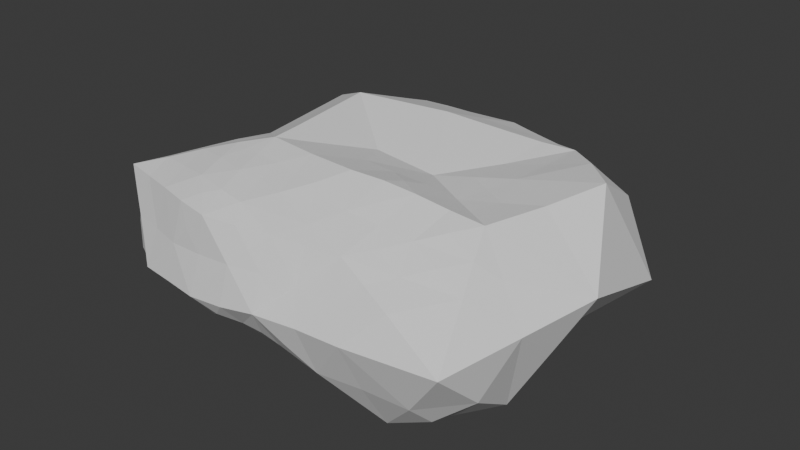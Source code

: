 # Source: Cloud2.blend  (saved by Blender 4.1.24; exported with 4.5.12 LTS)
import bpy
from mathutils import Matrix  # noqa: F401  (used for matrix-valued properties, if any)

bpy.ops.wm.read_factory_settings(use_empty=True)
scene = bpy.context.scene
scene.name = 'Scene'

# ---- collections
col_collection = bpy.data.collections.new('Collection'); scene.collection.children.link(col_collection)

# ---- world
world_world = bpy.data.worlds.new('World'); scene.world = world_world
world_world.use_nodes = True; world_world.node_tree.nodes.clear()
_N = world_world.node_tree.nodes; _L = world_world.node_tree.links
n0 = _N.new('ShaderNodeOutputWorld'); n0.name = 'World Output'; n0.location = (300, 300)
n1 = _N.new('ShaderNodeBackground'); n1.name = 'Background'; n1.location = (10, 300)
n1.inputs[0].default_value = (0.05088, 0.05088, 0.05088, 1.0)
_L.new(n1.outputs[0], n0.inputs[0])
n0.is_active_output = True
world_world.color = (0.05088, 0.05088, 0.05088)
world_world.use_sun_shadow = False
world_world.sun_shadow_jitter_overblur = 0.0

# ---- meshes
me_icosphere_001 = bpy.data.meshes.new('Icosphere.001')
me_icosphere_001.from_pydata([(-1.216, -0.9794, 1.118), (-1.259, 0.4375, -0.6714), (-0.4451, 0.4298, -0.7866), (0.5614, -0.2348, 1.053), (1.739, 0.9261, 1.023), (0.6315, -1.752, 0.9687), (-1.46, -0.7681, 0.9949), (0.926, -2.309, 0.1022), (-0.3249, 0.9019, 1.279), (-0.9854, -0.03026, -0.6462), (-0.79, 1.614, 1.002), (-1.845, 0.5484, -0.0652), (0.3132, -0.8306, -0.6251), (-1.97, -1.917, 0.165), (1.488, -2.293, 0.1177), (1.94, -0.2391, 1.046), (1.249, -1.376, 1.006), (-0.6687, 2.111, 0.6781), (0.7634, -2.096, 0.4547), (1.653, -1.341, 0.9467), (-0.5223, 1.259, -0.8114), (-0.972, -1.195, 1.256), (1.51, -0.5421, -0.7362), (-2.041, -1.82, 0.7021), (-0.7261, -2.273, 1.007), (-0.4104, -2.357, 0.5083), (-0.1395, 0.4511, 1.164), (-1.455, 1.226, -0.3686), (0.01472, -1.298, 1.199), (-1.921, -1.921, 0.4491), (-1.516, -1.247, 1.04), (-0.8986, -1.175, -0.5318), (-1.99, -1.338, 0.664), (-2.273, -0.2578, -0.03803), (-0.7136, 0.9056, -0.821), (1.695, 1.965, 0.5509), (1.003, -1.636, 0.9391), (-2.391, -1.227, 0.09982), (-1.476, -2.25, 0.2668), (1.344, -1.317, -0.9513), (-1.57, -1.635, -0.3845), (0.832, 2.306, 0.1868), (-0.1029, -1.998, 1.082), (0.103, -1.649, 1.122), (1.995, 2.149, -0.07378), (2.027, -1.435, 0.8084), (0.9196, 0.02677, -0.8083), (1.162, -0.1849, 0.9773), (-2.433, -1.5, 0.1065), (-1.663, -2.103, -0.05081), (-1.019, -1.018, -0.5891), (1.425, 1.954, -0.396), (-1.915, -1.028, -0.4318), (-0.7712, -0.09447, 1.311), (-1.948, -0.6131, 0.6266), (0.5662, -2.222, 0.2722), (-1.356, -2.162, 0.7482), (0.02907, -2.354, 0.539), (-1.188, -1.813, 1.113), (2.656, 0.02296, -0.3064), (-1.668, 1.164, -0.1479), (-0.8404, -2.338, 0.4904), (-1.266, -0.7619, -0.5814), (-1.801, -2.023, 0.1989), (-0.415, 0.3684, 1.183), (-1.62, -1.878, -0.2288), (-2.287, -1.666, 0.1121), (-2.134, -1.8, 0.1356), (-1.89, -1.948, 0.7311), (-1.981, -1.095, 0.6554), (-1.43, 0.6695, -0.5155), (-1.274, -1.46, 1.178), (-2.233, -1.343, -0.382), (0.4874, -2.111, -0.3754), (1.712, 1.743, 0.7644), (-1.85, 1.039, 0.5257), (0.4931, 2.241, -0.2591), (-2.231, -1.666, 0.3957), (0.006898, -2.182, -0.2576), (-2.209, -0.4676, 0.1546), (-1.261, 1.312, 1.017), (1.291, 0.1772, 1.005), (-1.663, 0.267, 0.8566), (-1.607, -2.163, 0.513), (-0.4402, 1.951, 0.8926), (0.8349, 1.919, 0.8977), (1.097, 0.7875, -0.8645), (1.588, 0.5403, -0.8988), (-1.488, -2.074, 0.9968), (-1.972, -0.853, 0.6459), (0.313, -1.312, 1.183), (-1.21, -0.08619, 1.072), (-0.6715, 2.523, -0.07599), (-1.755, -1.645, -0.364), (-1.054, 2.182, 0.1691), (0.7034, 0.9112, -0.8305), (-0.5002, -1.408, -0.4693), (0.6797, 1.424, 1.078), (1.646, 1.737, -0.5081), (-1.816, -1.513, 0.9627), (-1.613, -0.7397, -0.4972), (0.7968, 2.119, 0.66), (0.7892, -1.968, 0.8586), (0.2884, 0.2728, 1.072), (-0.2363, -2.403, 0.2931), (-1.29, 1.019, 1.123), (1.398, 1.853, 0.7173), (-0.3294, 1.764, -0.697), (-1.77, -1.033, 0.9258), (1.321, -2.057, 0.4774), (-1.134, 1.91, -0.3871), (0.9859, -2.073, -0.5295), (0.05581, 1.521, 1.06), (1.521, -1.929, 0.6617), (-0.5817, -1.275, 1.254), (-0.3102, -0.4626, 1.176), (1.701, 0.1509, -0.8569), (1.098, 1.983, 0.6874), (-0.8601, 0.5467, -0.6952), (-0.9345, 1.38, -0.7227), (0.151, 2.579, -0.06626), (1.09, 2.366, -0.06059), (-0.3304, 2.432, -0.3143), (-1.391, -1.063, -0.5427), (0.4408, 0.01174, 0.9987), (0.1323, 1.766, 0.966), (1.4, 0.9856, -0.8893), (-1.649, 1.757, -0.04427), (1.362, 2.065, 0.4919), (0.428, -2.109, 0.914), (-0.8775, -0.6527, -0.6186), (-1.223, -2.243, 0.5008), (1.494, 0.7629, -0.894), (0.5309, 0.5452, 1.095), (-1.149, 2.0, 0.4003), (0.2178, 1.357, -0.7865), (1.308, 1.308, -0.8789), (2.052, -1.236, -1.055), (-1.263, 0.3293, 1.075), (-0.9212, -2.397, 0.01369), (0.6032, 1.18, 1.173), (0.0606, -2.233, 0.9574), (-1.234, 1.291, -0.5832), (-0.9607, 2.356, -0.09065), (2.334, 1.92, -0.1206), (1.106, -1.718, -0.9085), (-0.3626, -0.0471, 1.18), (-0.5758, 2.334, 0.4656), (-0.4121, -1.978, 1.124), (-0.5145, 1.697, 0.9823), (-0.6684, 2.28, -0.3125), (-1.124, -0.3962, -0.6103), (2.207, 1.101, 1.116), (1.034, -0.4142, -0.7281), (-0.3047, -1.522, -0.4545), (-1.537, 0.09054, -0.4361), (0.7936, 0.5883, -0.8504), (2.646, -1.526, -0.4386), (-1.232, 1.604, 0.9118), (0.4715, -1.53, 1.074), (0.9079, 0.6584, 1.028), (-2.421, -0.7719, -0.1224), (-1.676, 0.612, 0.8803), (-1.158, -0.5017, 1.069), (-0.5881, -2.342, 0.724), (0.1361, 0.5338, 1.144), (-2.352, -0.9847, 0.07538), (0.9067, 1.604, 0.9992), (2.852, -0.5338, -0.2584), (-1.565, -1.052, -0.5065), (0.2462, -2.138, -0.3034), (1.015, -0.69, 1.183), (0.3792, 1.555, 1.051), (1.488, 1.38, -0.7876), (0.6769, -2.224, -0.232), (0.7293, 2.203, -0.2491), (-0.5544, -0.5228, -0.5644), (-0.3678, -0.9404, 1.297), (-0.08642, 1.231, -0.8391), (-0.1038, -1.658, -0.553), (-1.034, 1.643, -0.5536), (0.1768, -1.476, -0.6264), (1.887, -0.3996, -0.8105), (0.4148, 1.295, -0.8035), (-0.8861, -1.551, 1.213), (-1.976, -0.1654, 0.4072), (-1.945, -1.648, -0.336), (-0.8311, -1.396, -0.5108), (-1.765, 1.431, 0.01139), (-1.878, -1.366, -0.4662), (1.316, 2.271, 0.2293), (-0.4116, 2.513, 0.2879), (1.123, -2.181, 0.2953), (0.2327, -2.239, 0.7355), (0.224, -0.4177, -0.5832), (-0.4882, -0.6939, 1.241), (-1.242, 2.209, -0.09902), (0.03507, -1.014, -0.5319), (1.681, 0.3177, -0.904), (-0.7756, -1.238, 1.259), (0.9802, 1.294, 1.106), (0.4008, 0.713, -0.8084), (1.742, -0.8544, 1.134), (2.138, -1.975, -0.512), (1.241, 1.859, -0.4538), (0.9384, -0.1407, -0.767), (1.959, 1.796, -0.3734), (1.174, -1.386, -0.904), (-0.05518, -2.428, 0.03302), (-0.5804, 0.6658, -0.8012), (-1.576, 1.889, 0.1567), (0.02958, 2.395, -0.3069), (0.7451, -1.108, -0.7566), (-1.634, -2.13, 0.2343), (1.888, -2.021, 0.5185), (0.006556, 0.908, -0.8448), (-0.7189, -0.51, 1.308), (0.6525, -0.6963, -0.731), (2.397, -0.08539, 1.098), (-1.976, 0.03009, -0.1398), (-0.02075, 1.277, 1.155), (-1.571, -1.726, 1.085), (-2.133, 0.2593, 0.0417), (0.2084, 2.016, 0.8775), (-2.315, -1.636, -0.2054), (-0.2348, -2.326, -0.17), (1.616, -0.03087, 1.022), (-1.342, 2.043, 0.1502), (1.671, 2.184, 0.3122), (-0.01384, 2.173, 0.6535), (-0.3522, -0.2357, -0.5669), (-0.9131, -0.7135, 1.189), (0.9608, -1.973, 0.6369), (-1.664, -0.4283, -0.5028), (-0.1027, 2.177, -0.5127), (-0.8639, 2.162, 0.4324), (0.3642, 2.405, 0.1813), (2.076, 1.993, 0.3371), (2.542, -1.016, 0.6752), (-2.117, -0.4869, -0.2199), (-1.695, 0.32, -0.2576), (-1.82, -0.1991, -0.3213), (1.89, 0.7386, -0.9252), (1.285, 0.7716, 0.96), (1.948, 1.483, -0.5268), (-1.323, 1.552, -0.399), (-0.8359, 1.147, -0.7971), (1.089, -0.4375, 1.083), (-1.404, -0.2898, 0.9509), (0.5201, 1.555, -0.8109), (-2.145, -0.6776, 0.3467), (1.136, 1.788, 0.9235), (-1.844, 1.169, 0.1683), (-0.8678, -2.147, -0.2776), (-0.122, 2.587, 0.1983), (1.095, -1.159, 1.143), (-0.7661, 2.147, 0.5587), (-0.4267, -2.198, -0.3079), (-1.618, 1.693, 0.4136), (1.358, 1.407, 1.042), (-0.8206, -1.88, -0.3995), (-0.5718, 1.112, 1.193), (1.771, -1.673, 0.7263), (0.2867, -0.4927, 1.154), (0.9381, -0.9422, 1.26), (1.487, -0.3929, 1.004), (0.1344, 0.4951, -0.83), (-1.518, -1.374, -0.5166), (0.2676, -1.885, 1.021), (2.172, -1.651, -0.825), (-0.2415, 2.394, 0.4507), (1.978, -0.673, -0.8059), (1.906, -1.096, 1.025), (0.3996, -2.23, 0.5037), (0.7564, 1.669, 0.984), (0.6848, -0.4815, 1.126), (-1.304, -2.108, -0.1456), (-0.8187, 1.322, 1.107), (-0.3465, 2.158, 0.6744), (-0.9565, 1.961, 0.6524), (-0.4935, -2.457, 0.009822), (-1.892, 0.09078, 0.4377), (0.4857, 1.825, -0.5971), (-1.108, -2.174, 1.009), (0.5764, 2.248, 0.4217), (0.2663, 2.317, -0.2831), (-0.06951, -0.9556, 1.282), (-1.478, -2.098, -0.09778), (-0.2829, -1.287, 1.227), (1.086, -0.971, -0.8432), (-1.259, -1.873, -0.2968), (1.811, -0.5965, 1.039), (2.249, 1.229, -0.5619), (1.054, 2.184, 0.4396), (-0.5047, 2.099, -0.4996), (-0.2676, 1.487, 1.069), (0.8458, -1.419, 1.057), (1.322, 0.006536, -0.7989), (-0.8044, -1.904, 1.151), (-0.8449, 2.048, -0.4089), (-1.456, 0.1257, 0.9542), (-1.739, -2.078, 0.7596), (0.6989, 1.624, -0.7153), (-0.1964, -1.633, 1.159), (-1.19, 1.8, 0.6549), (2.901, -1.197, 0.2605), (1.671, 1.458, -0.7041), (-2.179, -1.162, 0.3741), (-0.1481, 0.4193, -0.7719), (1.553, -2.019, -0.5051), (1.794, -0.1244, -0.8337), (0.878, 1.694, -0.6209), (-1.959, -0.7162, -0.4083), (0.607, -1.774, -0.7813), (-0.5668, -2.112, 1.087), (1.556, -1.101, -0.902), (-1.661, 1.497, 0.6706), (-1.427, 1.817, -0.2441), (-0.7646, -1.621, -0.5035), (1.272, 1.569, -0.6542), (1.403, -1.592, 0.8735), (1.06, 0.3974, 0.9548), (2.07, 1.557, 0.8066), (-0.496, -1.626, 1.206), (1.767, -0.8852, -0.8536), (-1.425, 1.649, 0.6627), (1.747, 0.3311, 1.061), (0.3146, 2.19, 0.6392), (1.631, 2.057, -0.342), (-1.721, -0.5536, 0.8872), (0.3095, 1.035, -0.7966), (1.059, 1.773, -0.5315), (-1.215, -1.073, -0.5774), (-0.1927, 1.466, -0.7794), (-2.004, -1.9, -0.1411), (-0.2401, -1.199, -0.4472), (-1.905, -0.3763, 0.5953), (2.402, -1.499, 0.6422), (-0.9205, 0.257, -0.665), (-1.571, 0.8966, -0.3072), (0.8225, -0.6282, -0.778), (0.1159, -1.832, -0.6361), (2.435, 1.605, 0.6068), (-0.7732, 2.36, 0.2072), (-0.6358, -0.967, -0.5061), (-0.9767, -2.262, 0.7397), (-2.266, -1.0, -0.3431), (1.341, -0.8983, 1.207), (2.287, -1.176, 0.8689), (-0.01176, -0.4777, 1.165), (-0.1153, 1.98, 0.8817), (-0.7357, -0.2871, -0.6493), (-1.823, 0.3496, 0.4784), (-1.211, -1.633, -0.4353), (-2.013, -1.581, 0.6805), (2.265, -0.2574, -0.8932), (1.435, 1.657, 0.9523), (0.8848, 0.3637, -0.8729), (0.9141, 1.431, -0.8444), (0.007562, 1.922, -0.647), (0.6124, 2.417, -0.05932), (2.08, 1.785, 0.5941), (0.3724, 2.058, -0.4465), (0.8462, 1.981, -0.4135), (1.211, 2.16, -0.2578), (0.2261, 1.067, 1.241), (-0.876, 0.7365, 1.318), (-0.6673, -0.926, 1.314), (0.8357, 0.02321, 0.9496), (0.5301, -0.9859, 1.277), (1.742, 1.537, 0.9992), (-0.762, 1.91, 0.8976), (-1.65, -0.07786, 0.8332), (-0.3249, -2.335, 0.9873), (2.156, -0.8221, 1.082), (-0.3518, 2.674, -0.05509), (1.596, 2.352, -0.04215), (-1.997, 0.777, 0.1239), (-1.534, 2.085, -0.1009), (-1.346, -2.343, 0.01606), (-2.596, -1.298, -0.217), (2.635, -2.171, 0.154), (0.3683, -2.36, 0.0761), (2.97, 1.334, -0.1878), (0.0997, 2.385, 0.4135), (1.284, 0.3415, -0.8813), (-1.139, 1.025, -0.7469), (-0.2976, 0.7822, -0.8972), (-1.162, -1.386, -0.5707), (-0.5938, 0.07852, -0.68), (0.4883, 0.3881, -0.8452), (2.078, 0.2931, -0.9331), (0.1262, 1.682, -0.7854), (3.167, -0.2592, 0.3734), (1.604, -1.682, -1.096), (0.5598, -0.2845, -0.7043), (-0.1114, -0.5507, -0.4597), (0.04599, 0.0002746, 1.048), (2.66, 0.6394, 1.174), (0.5338, 2.055, 0.8733), (-1.703, 1.302, 0.9275), (-1.871, -1.992, 1.006), (1.159, -1.852, 0.8216), (1.704, 1.187, -0.921), (-0.7302, 1.73, -0.6801), (-1.373, -0.1396, -0.605), (-0.3728, -1.873, -0.4996), (2.515, -0.8109, -0.9213), (-0.00301, 0.05527, -0.6705)], [], [(29, 68, 23), (323, 114, 184), (388, 332, 50), (181, 179, 335), (296, 36, 16), (208, 382, 57), (372, 248, 91), (283, 56, 131), (177, 367, 288), (268, 43, 42), (193, 57, 273), (163, 6, 0), (380, 72, 224), (14, 192, 7), (52, 312, 169), (88, 283, 221), (58, 283, 298), (332, 62, 50), (55, 382, 7), (184, 199, 21), (36, 402, 16), (267, 189, 169), (283, 345, 24), (406, 154, 179), (344, 31, 50), (28, 43, 90), (372, 336, 329), (239, 312, 161), (141, 373, 57), (6, 108, 0), (68, 401, 23), (255, 296, 16), (108, 6, 329), (21, 71, 184), (231, 367, 216), (280, 25, 61), (250, 166, 307), (250, 79, 161), (83, 213, 38), (380, 166, 161), (18, 192, 109), (332, 388, 123), (89, 108, 329), (248, 372, 329), (276, 379, 287), (47, 265, 81), (33, 239, 161), (322, 370, 152), (40, 290, 65), (346, 380, 161), (23, 401, 99), (133, 103, 124), (114, 323, 288), (373, 25, 57), (314, 298, 24), (401, 88, 221), (373, 164, 25), (33, 79, 185), (163, 248, 329), (379, 139, 61), (283, 24, 298), (78, 225, 257), (57, 193, 141), (225, 78, 208), (43, 268, 5), (30, 108, 99), (154, 406, 96), (18, 232, 102), (276, 290, 253), (52, 189, 346), (28, 286, 288), (280, 104, 25), (374, 291, 202), (401, 221, 99), (312, 346, 161), (138, 300, 91), (286, 177, 288), (68, 29, 301), (96, 187, 31), (31, 388, 50), (200, 97, 140), (177, 286, 115), (186, 189, 93), (159, 43, 5), (43, 303, 42), (167, 85, 274), (303, 323, 42), (58, 71, 221), (232, 18, 109), (102, 402, 5), (379, 38, 49), (320, 19, 16), (37, 380, 48), (38, 379, 131), (216, 53, 163), (345, 283, 131), (139, 379, 253), (129, 102, 5), (53, 216, 115), (280, 225, 208), (102, 129, 18), (71, 58, 298), (108, 30, 0), (367, 114, 288), (307, 69, 89), (199, 184, 114), (71, 21, 0), (159, 296, 90), (164, 61, 25), (56, 283, 88), (189, 267, 40), (154, 335, 179), (13, 334, 63), (334, 186, 93), (250, 336, 185), (402, 36, 5), (334, 67, 224), (342, 322, 152), (380, 37, 166), (388, 187, 318), (329, 54, 89), (200, 167, 274), (307, 37, 48), (367, 231, 0), (298, 314, 148), (115, 195, 177), (314, 373, 148), (129, 268, 42), (43, 159, 90), (257, 406, 78), (286, 28, 90), (382, 55, 273), (61, 345, 131), (19, 272, 202), (388, 353, 40), (296, 255, 264), (312, 52, 346), (108, 32, 99), (129, 193, 273), (37, 307, 166), (31, 344, 96), (334, 13, 67), (3, 263, 275), (226, 326, 81), (291, 374, 15), (171, 347, 247), (103, 397, 124), (272, 374, 202), (255, 347, 264), (179, 181, 341), (257, 280, 253), (189, 52, 169), (97, 172, 140), (97, 200, 274), (290, 276, 287), (280, 139, 253), (401, 301, 88), (131, 379, 61), (367, 199, 114), (139, 280, 61), (65, 287, 49), (83, 38, 131), (192, 18, 7), (323, 303, 288), (184, 71, 298), (323, 148, 42), (71, 30, 99), (21, 367, 0), (141, 129, 42), (148, 373, 42), (231, 163, 0), (164, 373, 24), (57, 104, 208), (199, 367, 21), (221, 71, 99), (167, 200, 251), (303, 43, 288), (195, 115, 216), (232, 402, 102), (225, 280, 257), (345, 61, 24), (268, 129, 5), (108, 69, 32), (77, 66, 67), (77, 354, 32), (104, 280, 208), (312, 239, 241), (83, 56, 88), (77, 67, 29), (250, 54, 336), (189, 72, 346), (388, 267, 169), (23, 77, 29), (89, 250, 307), (63, 83, 29), (72, 380, 346), (69, 108, 89), (69, 307, 32), (354, 77, 23), (354, 99, 32), (56, 83, 131), (187, 388, 31), (239, 33, 241), (62, 332, 123), (287, 379, 49), (272, 19, 348), (287, 65, 290), (29, 13, 63), (63, 334, 49), (263, 3, 124), (79, 250, 185), (79, 33, 161), (186, 334, 224), (99, 354, 23), (353, 388, 318), (213, 49, 38), (66, 224, 67), (189, 186, 224), (300, 372, 91), (66, 77, 48), (30, 71, 0), (248, 163, 91), (213, 83, 63), (368, 47, 81), (171, 275, 264), (367, 195, 216), (48, 380, 224), (301, 83, 88), (83, 301, 29), (323, 184, 298), (226, 265, 15), (48, 77, 307), (382, 208, 78), (322, 342, 361), (406, 179, 341), (379, 276, 253), (224, 66, 48), (265, 226, 81), (148, 323, 298), (54, 329, 336), (193, 129, 141), (402, 320, 16), (49, 334, 65), (402, 232, 109), (55, 18, 273), (77, 32, 307), (335, 154, 96), (6, 163, 329), (93, 189, 40), (267, 388, 40), (290, 353, 318), (195, 367, 177), (401, 68, 301), (72, 189, 224), (291, 265, 202), (49, 213, 63), (283, 58, 221), (47, 368, 247), (166, 250, 161), (320, 402, 262), (300, 138, 82), (65, 93, 40), (3, 368, 124), (192, 14, 109), (103, 133, 165), (163, 231, 216), (373, 314, 24), (93, 65, 334), (36, 296, 5), (353, 290, 40), (336, 372, 185), (187, 96, 318), (54, 250, 89), (61, 164, 24), (373, 141, 42), (13, 29, 67), (372, 300, 82), (104, 57, 25), (18, 55, 7), (347, 171, 264), (398, 152, 326), (355, 182, 310), (337, 45, 262), (181, 212, 313), (14, 7, 111), (22, 153, 297), (382, 170, 73), (174, 111, 7), (87, 385, 132), (407, 271, 355), (116, 391, 310), (214, 381, 337), (126, 86, 136), (132, 403, 242), (275, 171, 247), (341, 170, 78), (19, 320, 262), (407, 355, 59), (265, 47, 247), (218, 374, 393), (260, 290, 318), (64, 366, 53), (132, 385, 86), (321, 243, 160), (271, 407, 137), (126, 403, 132), (78, 406, 341), (324, 22, 271), (19, 45, 348), (15, 374, 218), (395, 205, 153), (22, 324, 315), (394, 39, 315), (137, 324, 271), (313, 341, 181), (39, 289, 315), (313, 145, 111), (381, 214, 14), (347, 202, 265), (370, 322, 361), (46, 385, 297), (349, 286, 263), (157, 269, 137), (369, 264, 275), (130, 50, 62), (368, 321, 160), (243, 321, 81), (297, 205, 46), (116, 297, 385), (212, 217, 340), (374, 238, 393), (355, 391, 59), (50, 130, 344), (365, 133, 160), (309, 14, 111), (403, 126, 136), (382, 174, 7), (397, 26, 64), (85, 167, 251), (4, 326, 152), (269, 157, 203), (369, 263, 286), (374, 348, 238), (397, 146, 115), (402, 113, 262), (393, 168, 59), (374, 272, 348), (396, 194, 12), (366, 64, 8), (200, 160, 243), (382, 273, 57), (390, 156, 357), (349, 397, 115), (396, 335, 344), (152, 398, 342), (205, 297, 153), (200, 259, 356), (133, 368, 160), (53, 146, 64), (391, 242, 292), (39, 394, 207), (238, 305, 393), (265, 291, 15), (406, 260, 318), (146, 53, 115), (369, 275, 263), (129, 273, 18), (172, 97, 274), (310, 22, 297), (394, 145, 207), (124, 397, 263), (182, 22, 310), (274, 399, 172), (396, 197, 335), (123, 100, 62), (170, 341, 73), (264, 369, 296), (8, 26, 165), (259, 200, 243), (137, 407, 157), (12, 212, 181), (290, 260, 253), (406, 318, 96), (321, 368, 81), (394, 315, 137), (156, 390, 95), (45, 337, 348), (269, 394, 137), (337, 381, 305), (260, 406, 253), (399, 274, 85), (90, 369, 286), (397, 349, 263), (297, 116, 310), (100, 123, 169), (111, 174, 73), (385, 87, 198), (381, 203, 157), (398, 218, 393), (14, 309, 203), (370, 259, 243), (368, 3, 275), (86, 126, 132), (123, 388, 169), (165, 365, 8), (313, 73, 341), (217, 395, 340), (194, 395, 12), (247, 347, 265), (205, 395, 46), (168, 393, 305), (194, 396, 408), (347, 255, 16), (394, 269, 203), (202, 347, 19), (109, 14, 214), (309, 394, 203), (395, 194, 408), (340, 395, 153), (324, 137, 315), (395, 217, 12), (153, 22, 289), (357, 385, 46), (326, 226, 15), (169, 312, 100), (156, 86, 357), (385, 198, 116), (289, 340, 153), (113, 214, 262), (140, 365, 160), (22, 182, 271), (296, 159, 5), (203, 381, 14), (182, 355, 271), (406, 257, 253), (168, 407, 59), (217, 212, 12), (22, 315, 289), (207, 212, 289), (145, 313, 207), (145, 394, 111), (310, 391, 355), (197, 396, 12), (370, 4, 152), (46, 395, 390), (242, 403, 292), (385, 357, 86), (340, 289, 212), (181, 197, 12), (86, 156, 95), (242, 87, 132), (197, 181, 335), (200, 140, 160), (214, 113, 109), (198, 391, 116), (87, 242, 198), (96, 344, 335), (305, 238, 337), (218, 398, 326), (390, 357, 46), (326, 15, 218), (124, 368, 133), (259, 370, 356), (45, 19, 262), (113, 402, 109), (289, 39, 207), (348, 337, 238), (146, 397, 64), (337, 262, 214), (170, 382, 78), (174, 382, 73), (81, 326, 243), (26, 8, 64), (26, 397, 165), (73, 313, 111), (247, 368, 275), (365, 140, 172), (326, 4, 243), (286, 349, 115), (365, 165, 133), (347, 16, 19), (43, 28, 288), (4, 370, 243), (369, 90, 296), (397, 103, 165), (386, 246, 34), (266, 387, 215), (407, 168, 305), (339, 60, 27), (393, 59, 383), (151, 130, 62), (157, 407, 305), (11, 240, 222), (135, 330, 178), (308, 408, 2), (386, 142, 119), (100, 312, 233), (266, 390, 408), (381, 157, 305), (378, 317, 127), (212, 207, 313), (387, 308, 2), (130, 151, 9), (233, 405, 62), (233, 312, 241), (252, 258, 188), (245, 142, 27), (266, 201, 390), (351, 389, 230), (252, 316, 258), (405, 233, 241), (60, 188, 27), (188, 60, 252), (209, 118, 34), (142, 245, 119), (387, 209, 34), (394, 309, 111), (215, 387, 178), (60, 339, 252), (246, 20, 34), (245, 317, 110), (176, 344, 130), (155, 240, 1), (11, 377, 339), (151, 405, 9), (390, 201, 95), (389, 351, 9), (351, 130, 9), (391, 198, 242), (266, 308, 387), (317, 378, 110), (209, 387, 2), (33, 219, 241), (135, 392, 183), (266, 215, 330), (317, 245, 127), (240, 219, 222), (176, 230, 396), (308, 266, 408), (155, 405, 241), (59, 391, 383), (230, 176, 351), (62, 100, 233), (20, 246, 119), (176, 396, 344), (377, 11, 222), (176, 130, 351), (142, 386, 27), (246, 386, 119), (230, 389, 408), (219, 240, 241), (266, 330, 201), (252, 75, 400), (392, 135, 178), (405, 151, 62), (330, 135, 183), (330, 215, 178), (201, 330, 95), (252, 400, 316), (396, 230, 408), (118, 209, 2), (219, 33, 222), (91, 53, 138), (210, 258, 134), (325, 258, 316), (240, 70, 1), (223, 350, 125), (188, 127, 245), (149, 295, 350), (350, 229, 278), (107, 392, 333), (211, 234, 122), (191, 270, 254), (386, 34, 118), (158, 325, 316), (120, 211, 122), (84, 371, 149), (279, 256, 235), (107, 333, 20), (378, 196, 110), (229, 350, 327), (107, 359, 392), (17, 371, 278), (150, 92, 122), (234, 211, 285), (150, 299, 143), (281, 222, 185), (235, 134, 279), (294, 404, 299), (240, 11, 339), (389, 338, 118), (371, 17, 279), (150, 294, 299), (211, 120, 285), (76, 360, 175), (27, 188, 245), (338, 1, 118), (53, 91, 163), (362, 76, 175), (143, 94, 343), (235, 147, 343), (147, 256, 17), (384, 229, 327), (191, 147, 278), (82, 162, 352), (191, 278, 270), (107, 20, 404), (143, 196, 227), (191, 254, 375), (27, 386, 339), (372, 82, 352), (294, 150, 122), (240, 155, 241), (325, 158, 304), (256, 147, 235), (10, 277, 149), (270, 278, 384), (352, 377, 222), (92, 143, 343), (180, 245, 110), (70, 240, 339), (227, 378, 210), (377, 352, 162), (84, 350, 278), (147, 17, 278), (122, 234, 294), (256, 279, 17), (375, 122, 92), (10, 371, 158), (122, 375, 120), (405, 155, 1), (378, 127, 210), (222, 281, 352), (386, 70, 339), (399, 223, 125), (191, 375, 343), (377, 252, 339), (2, 389, 118), (338, 389, 9), (387, 34, 20), (281, 372, 352), (134, 227, 210), (223, 399, 327), (70, 386, 1), (180, 404, 119), (371, 279, 304), (76, 362, 285), (277, 10, 158), (134, 94, 227), (360, 76, 285), (279, 134, 304), (229, 384, 278), (245, 180, 119), (372, 281, 185), (94, 143, 227), (150, 143, 92), (9, 405, 1), (196, 143, 110), (350, 84, 149), (162, 82, 138), (371, 10, 149), (389, 2, 408), (252, 377, 75), (386, 118, 1), (127, 188, 210), (316, 400, 158), (33, 185, 222), (1, 338, 9), (196, 378, 227), (94, 134, 343), (299, 404, 110), (333, 392, 178), (125, 172, 399), (183, 392, 249), (359, 107, 294), (400, 80, 158), (404, 180, 110), (112, 365, 172), (295, 261, 8), (105, 400, 162), (112, 350, 295), (295, 220, 112), (125, 350, 112), (105, 366, 277), (119, 404, 20), (294, 234, 359), (254, 270, 384), (172, 125, 112), (183, 95, 330), (375, 92, 343), (371, 304, 158), (80, 400, 105), (143, 299, 110), (80, 277, 158), (220, 295, 8), (261, 366, 8), (400, 75, 162), (75, 377, 162), (258, 304, 134), (295, 149, 277), (178, 387, 20), (147, 191, 343), (95, 183, 249), (20, 333, 178), (277, 80, 105), (350, 223, 327), (365, 220, 8), (134, 235, 343), (107, 404, 294), (261, 295, 277), (220, 365, 112), (366, 261, 277), (173, 319, 306), (363, 331, 311), (128, 293, 106), (302, 358, 249), (74, 370, 361), (254, 384, 120), (175, 360, 121), (302, 282, 311), (293, 128, 190), (258, 210, 188), (251, 117, 101), (403, 173, 306), (358, 302, 311), (98, 51, 328), (375, 254, 120), (117, 251, 106), (363, 311, 282), (206, 98, 44), (399, 85, 101), (331, 363, 204), (392, 359, 362), (35, 128, 106), (35, 228, 190), (319, 173, 136), (366, 105, 162), (331, 319, 311), (258, 325, 304), (117, 293, 101), (364, 51, 204), (403, 306, 244), (384, 236, 120), (51, 364, 328), (371, 84, 278), (228, 376, 190), (356, 370, 106), (85, 251, 101), (251, 356, 106), (173, 403, 136), (306, 98, 244), (360, 41, 121), (41, 293, 121), (190, 376, 121), (51, 98, 204), (363, 175, 121), (228, 35, 44), (128, 35, 190), (366, 138, 53), (399, 101, 284), (359, 234, 362), (175, 363, 362), (328, 376, 44), (327, 399, 284), (144, 206, 44), (41, 360, 284), (293, 190, 121), (74, 35, 106), (138, 366, 162), (356, 251, 200), (236, 384, 284), (282, 302, 249), (370, 74, 106), (206, 144, 244), (236, 360, 120), (101, 293, 284), (319, 331, 204), (237, 35, 361), (98, 328, 44), (35, 237, 44), (98, 206, 244), (144, 237, 361), (237, 144, 44), (282, 392, 362), (364, 363, 121), (360, 285, 120), (95, 358, 86), (234, 285, 362), (363, 282, 362), (293, 41, 284), (244, 144, 292), (204, 363, 364), (204, 98, 319), (136, 358, 319), (98, 306, 319), (35, 74, 361), (249, 392, 282), (358, 136, 86), (360, 236, 284), (376, 228, 44), (249, 358, 95), (293, 117, 106), (358, 311, 319), (384, 327, 284), (403, 244, 292), (376, 364, 121), (144, 361, 342), (292, 383, 391), (383, 292, 144), (342, 383, 144), (383, 342, 398), (376, 328, 364), (395, 408, 390), (393, 383, 398)])
_uv = me_icosphere_001.uv_layers.new(name='UVMap')
_uv.uv.foreach_set('vector', [0.0, 0.0, 0.0, 0.0, 0.0, 0.0, 0.0, 0.0, 0.0, 0.0, 0.0, 0.0, 0.0, 0.0, 0.0, 0.0, 0.0, 0.0, 0.0, 0.0, 0.0, 0.0, 0.0, 0.0, 0.0, 0.0, 0.0, 0.0, 0.0, 0.0, 0.0, 0.0, 0.0, 0.0, 0.0, 0.0, 0.0, 0.0, 0.0, 0.0, 0.0, 0.0, 0.0, 0.0, 0.0, 0.0, 0.0, 0.0, 0.0, 0.0, 0.0, 0.0, 0.0, 0.0, 0.0, 0.0, 0.0, 0.0, 0.0, 0.0, 0.0, 0.0, 0.0, 0.0, 0.0, 0.0, 0.0, 0.0, 0.0, 0.0, 0.0, 0.0, 0.0, 0.0, 0.0, 0.0, 0.0, 0.0, 0.0, 0.0, 0.0, 0.0, 0.0, 0.0, 0.0, 0.0, 0.0, 0.0, 0.0, 0.0, 0.0, 0.0, 0.0, 0.0, 0.0, 0.0, 0.0, 0.0, 0.0, 0.0, 0.0, 0.0, 0.0, 0.0, 0.0, 0.0, 0.0, 0.0, 0.0, 0.0, 0.0, 0.0, 0.0, 0.0, 0.0, 0.0, 0.0, 0.0, 0.0, 0.0, 0.0, 0.0, 0.0, 0.0, 0.0, 0.0, 0.0, 0.0, 0.0, 0.0, 0.0, 0.0, 0.0, 0.0, 0.0, 0.0, 0.0, 0.0, 0.0, 0.0, 0.0, 0.0, 0.0, 0.0, 0.0, 0.0, 0.0, 0.0, 0.0, 0.0, 0.0, 0.0, 0.0, 0.0, 0.0, 0.0, 0.0, 0.0, 0.0, 0.0, 0.0, 0.0, 0.0, 0.0, 0.0, 0.0, 0.0, 0.0, 0.0, 0.0, 0.0, 0.0, 0.0, 0.0, 0.0, 0.0, 0.0, 0.0, 0.0, 0.0, 0.0, 0.0, 0.0, 0.0, 0.0, 0.0, 0.0, 0.0, 0.0, 0.0, 0.0, 0.0, 0.0, 0.0, 0.0, 0.0, 0.0, 0.0, 0.0, 0.0, 0.0, 0.0, 0.0, 0.0, 0.0, 0.0, 0.0, 0.0, 0.0, 0.0, 0.0, 0.0, 0.0, 0.0, 0.0, 0.0, 0.0, 0.0, 0.0, 0.0, 0.0, 0.0, 0.0, 0.0, 0.0, 0.0, 0.0, 0.0, 0.0, 0.0, 0.0, 0.0, 0.0, 0.0, 0.0, 0.0, 0.0, 0.0, 0.0, 0.0, 0.0, 0.0, 0.0, 0.0, 0.0, 0.0, 0.0, 0.0, 0.0, 0.0, 0.0, 0.0, 0.0, 0.0, 0.0, 0.0, 0.0, 0.0, 0.0, 0.0, 0.0, 0.0, 0.0, 0.0, 0.0, 0.0, 0.0, 0.0, 0.0, 0.0, 0.0, 0.0, 0.0, 0.0, 0.0, 0.0, 0.0, 0.0, 0.0, 0.0, 0.0, 0.0, 0.0, 0.0, 0.0, 0.0, 0.0, 0.0, 0.0, 0.0, 0.0, 0.0, 0.0, 0.0, 0.0, 0.0, 0.0, 0.0, 0.0, 0.0, 0.0, 0.0, 0.0, 0.0, 0.0, 0.0, 0.0, 0.0, 0.0, 0.0, 0.0, 0.0, 0.0, 0.0, 0.0, 0.0, 0.0, 0.0, 0.0, 0.0, 0.0, 0.0, 0.0, 0.0, 0.0, 0.0, 0.0, 0.0, 0.0, 0.0, 0.0, 0.0, 0.0, 0.0, 0.0, 0.0, 0.0, 0.0, 0.0, 0.0, 0.0, 0.0, 0.0, 0.0, 0.0, 0.0, 0.0, 0.0, 0.0, 0.0, 0.0, 0.0, 0.0, 0.0, 0.0, 0.0, 0.0, 0.0, 0.0, 0.0, 0.0, 0.0, 0.0, 0.0, 0.0, 0.0, 0.0, 0.0, 0.0, 0.0, 0.0, 0.0, 0.0, 0.0, 0.0, 0.0, 0.0, 0.0, 0.0, 0.0, 0.0, 0.0, 0.0, 0.0, 0.0, 0.0, 0.0, 0.0, 0.0, 0.0, 0.0, 0.0, 0.0, 0.0, 0.0, 0.0, 0.0, 0.0, 0.0, 0.0, 0.0, 0.0, 0.0, 0.0, 0.0, 0.0, 0.0, 0.0, 0.0, 0.0, 0.0, 0.0, 0.0, 0.0, 0.0, 0.0, 0.0, 0.0, 0.0, 0.0, 0.0, 0.0, 0.0, 0.0, 0.0, 0.0, 0.0, 0.0, 0.0, 0.0, 0.0, 0.0, 0.0, 0.0, 0.0, 0.0, 0.0, 0.0, 0.0, 0.0, 0.0, 0.0, 0.0, 0.0, 0.0, 0.0, 0.0, 0.0, 0.0, 0.0, 0.0, 0.0, 0.0, 0.0, 0.0, 0.0, 0.0, 0.0, 0.0, 0.0, 0.0, 0.0, 0.0, 0.0, 0.0, 0.0, 0.0, 0.0, 0.0, 0.0, 0.0, 0.0, 0.0, 0.0, 0.0, 0.0, 0.0, 0.0, 0.0, 0.0, 0.0, 0.0, 0.0, 0.0, 0.0, 0.0, 0.0, 0.0, 0.0, 0.0, 0.0, 0.0, 0.0, 0.0, 0.0, 0.0, 0.0, 0.0, 0.0, 0.0, 0.0, 0.0, 0.0, 0.0, 0.0, 0.0, 0.0, 0.0, 0.0, 0.0, 0.0, 0.0, 0.0, 0.0, 0.0, 0.0, 0.0, 0.0, 0.0, 0.0, 0.0, 0.0, 0.0, 0.0, 0.0, 0.0, 0.0, 0.0, 0.0, 0.0, 0.0, 0.0, 0.0, 0.0, 0.0, 0.0, 0.0, 0.0, 0.0, 0.0, 0.0, 0.0, 0.0, 0.0, 0.0, 0.0, 0.0, 0.0, 0.0, 0.0, 0.0, 0.0, 0.0, 0.0, 0.0, 0.0, 0.0, 0.0, 0.0, 0.0, 0.0, 0.0, 0.0, 0.0, 0.0, 0.0, 0.0, 0.0, 0.0, 0.0, 0.0, 0.0, 0.0, 0.0, 0.0, 0.0, 0.0, 0.0, 0.0, 0.0, 0.0, 0.0, 0.0, 0.0, 0.0, 0.0, 0.0, 0.0, 0.0, 0.0, 0.0, 0.0, 0.0, 0.0, 0.0, 0.0, 0.0, 0.0, 0.0, 0.0, 0.0, 0.0, 0.0, 0.0, 0.0, 0.0, 0.0, 0.0, 0.0, 0.0, 0.0, 0.0, 0.0, 0.0, 0.0, 0.0, 0.0, 0.0, 0.0, 0.0, 0.0, 0.0, 0.0, 0.0, 0.0, 0.0, 0.0, 0.0, 0.0, 0.0, 0.0, 0.0, 0.0, 0.0, 0.0, 0.0, 0.0, 0.0, 0.0, 0.0, 0.0, 0.0, 0.0, 0.0, 0.0, 0.0, 0.0, 0.0, 0.0, 0.0, 0.0, 0.0, 0.0, 0.0, 0.0, 0.0, 0.0, 0.0, 0.0, 0.0, 0.0, 0.0, 0.0, 0.0, 0.0, 0.0, 0.0, 0.0, 0.0, 0.0, 0.0, 0.0, 0.0, 0.0, 0.0, 0.0, 0.0, 0.0, 0.0, 0.0, 0.0, 0.0, 0.0, 0.0, 0.0, 0.0, 0.0, 0.0, 0.0, 0.0, 0.0, 0.0, 0.0, 0.0, 0.0, 0.0, 0.0, 0.0, 0.0, 0.0, 0.0, 0.0, 0.0, 0.0, 0.0, 0.0, 0.0, 0.0, 0.0, 0.0, 0.0, 0.0, 0.0, 0.0, 0.0, 0.0, 0.0, 0.0, 0.0, 0.0, 0.0, 0.0, 0.0, 0.0, 0.0, 0.0, 0.0, 0.0, 0.0, 0.0, 0.0, 0.0, 0.0, 0.0, 0.0, 0.0, 0.0, 0.0, 0.0, 0.0, 0.0, 0.0, 0.0, 0.0, 0.0, 0.0, 0.0, 0.0, 0.0, 0.0, 0.0, 0.0, 0.0, 0.0, 0.0, 0.0, 0.0, 0.0, 0.0, 0.0, 0.0, 0.0, 0.0, 0.0, 0.0, 0.0, 0.0, 0.0, 0.0, 0.0, 0.0, 0.0, 0.0, 0.0, 0.0, 0.0, 0.0, 0.0, 0.0, 0.0, 0.0, 0.0, 0.0, 0.0, 0.0, 0.0, 0.0, 0.0, 0.0, 0.0, 0.0, 0.0, 0.0, 0.0, 0.0, 0.0, 0.0, 0.0, 0.0, 0.0, 0.0, 0.0, 0.0, 0.0, 0.0, 0.0, 0.0, 0.0, 0.0, 0.0, 0.0, 0.0, 0.0, 0.0, 0.0, 0.0, 0.0, 0.0, 0.0, 0.0, 0.0, 0.0, 0.0, 0.0, 0.0, 0.0, 0.0, 0.0, 0.0, 0.0, 0.0, 0.0, 0.0, 0.0, 0.0, 0.0, 0.0, 0.0, 0.0, 0.0, 0.0, 0.0, 0.0, 0.0, 0.0, 0.0, 0.0, 0.0, 0.0, 0.0, 0.0, 0.0, 0.0, 0.0, 0.0, 0.0, 0.0, 0.0, 0.0, 0.0, 0.0, 0.0, 0.0, 0.0, 0.0, 0.0, 0.0, 0.0, 0.0, 0.0, 0.0, 0.0, 0.0, 0.0, 0.0, 0.0, 0.0, 0.0, 0.0, 0.0, 0.0, 0.0, 0.0, 0.0, 0.0, 0.0, 0.0, 0.0, 0.0, 0.0, 0.0, 0.0, 0.0, 0.0, 0.0, 0.0, 0.0, 0.0, 0.0, 0.0, 0.0, 0.0, 0.0, 0.0, 0.0, 0.0, 0.0, 0.0, 0.0, 0.0, 0.0, 0.0, 0.0, 0.0, 0.0, 0.0, 0.0, 0.0, 0.0, 0.0, 0.0, 0.0, 0.0, 0.0, 0.0, 0.0, 0.0, 0.0, 0.0, 0.0, 0.0, 0.0, 0.0, 0.0, 0.0, 0.0, 0.0, 0.0, 0.0, 0.0, 0.0, 0.0, 0.0, 0.0, 0.0, 0.0, 0.0, 0.0, 0.0, 0.0, 0.0, 0.0, 0.0, 0.0, 0.0, 0.0, 0.0, 0.0, 0.0, 0.0, 0.0, 0.0, 0.0, 0.0, 0.0, 0.0, 0.0, 0.0, 0.0, 0.0, 0.0, 0.0, 0.0, 0.0, 0.0, 0.0, 0.0, 0.0, 0.0, 0.0, 0.0, 0.0, 0.0, 0.0, 0.0, 0.0, 0.0, 0.0, 0.0, 0.0, 0.0, 0.0, 0.0, 0.0, 0.0, 0.0, 0.0, 0.0, 0.0, 0.0, 0.0, 0.0, 0.0, 0.0, 0.0, 0.0, 0.0, 0.0, 0.0, 0.0, 0.0, 0.0, 0.0, 0.0, 0.0, 0.0, 0.0, 0.0, 0.0, 0.0, 0.0, 0.0, 0.0, 0.0, 0.0, 0.0, 0.0, 0.0, 0.0, 0.0, 0.0, 0.0, 0.0, 0.0, 0.0, 0.0, 0.0, 0.0, 0.0, 0.0, 0.0, 0.0, 0.0, 0.0, 0.0, 0.0, 0.0, 0.0, 0.0, 0.0, 0.0, 0.0, 0.0, 0.0, 0.0, 0.0, 0.0, 0.0, 0.0, 0.0, 0.0, 0.0, 0.0, 0.0, 0.0, 0.0, 0.0, 0.0, 0.0, 0.0, 0.0, 0.0, 0.0, 0.0, 0.0, 0.0, 0.0, 0.0, 0.0, 0.0, 0.0, 0.0, 0.0, 0.0, 0.0, 0.0, 0.0, 0.0, 0.0, 0.0, 0.0, 0.0, 0.0, 0.0, 0.0, 0.0, 0.0, 0.0, 0.0, 0.0, 0.0, 0.0, 0.0, 0.0, 0.0, 0.0, 0.0, 0.0, 0.0, 0.0, 0.0, 0.0, 0.0, 0.0, 0.0, 0.0, 0.0, 0.0, 0.0, 0.0, 0.0, 0.0, 0.0, 0.0, 0.0, 0.0, 0.0, 0.0, 0.0, 0.0, 0.0, 0.0, 0.0, 0.0, 0.0, 0.0, 0.0, 0.0, 0.0, 0.0, 0.0, 0.0, 0.0, 0.0, 0.0, 0.0, 0.0, 0.0, 0.0, 0.0, 0.0, 0.0, 0.0, 0.0, 0.0, 0.0, 0.0, 0.0, 0.0, 0.0, 0.0, 0.0, 0.0, 0.0, 0.0, 0.0, 0.0, 0.0, 0.0, 0.0, 0.0, 0.0, 0.0, 0.0, 0.0, 0.0, 0.0, 0.0, 0.0, 0.0, 0.0, 0.0, 0.0, 0.0, 0.0, 0.0, 0.0, 0.0, 0.0, 0.0, 0.0, 0.0, 0.0, 0.0, 0.0, 0.0, 0.0, 0.0, 0.0, 0.0, 0.0, 0.0, 0.0, 0.0, 0.0, 0.0, 0.0, 0.0, 0.0, 0.0, 0.0, 0.0, 0.0, 0.0, 0.0, 0.0, 0.0, 0.0, 0.0, 0.0, 0.0, 0.0, 0.0, 0.0, 0.0, 0.0, 0.0, 0.0, 0.0, 0.0, 0.0, 0.0, 0.0, 0.0, 0.0, 0.0, 0.0, 0.0, 0.0, 0.0, 0.0, 0.0, 0.0, 0.0, 0.0, 0.0, 0.0, 0.0, 0.0, 0.0, 0.0, 0.0, 0.0, 0.0, 0.0, 0.0, 0.0, 0.0, 0.0, 0.0, 0.0, 0.0, 0.0, 0.0, 0.0, 0.0, 0.0, 0.0, 0.0, 0.0, 0.0, 0.0, 0.0, 0.0, 0.0, 0.0, 0.0, 0.0, 0.0, 0.0, 0.0, 0.0, 0.0, 0.0, 0.0, 0.0, 0.0, 0.0, 0.0, 0.0, 0.0, 0.0, 0.0, 0.0, 0.0, 0.0, 0.0, 0.0, 0.0, 0.0, 0.0, 0.0, 0.0, 0.0, 0.0, 0.0, 0.0, 0.0, 0.0, 0.0, 0.0, 0.0, 0.0, 0.0, 0.0, 0.0, 0.0, 0.0, 0.0, 0.0, 0.0, 0.0, 0.0, 0.0, 0.0, 0.0, 0.0, 0.0, 0.0, 0.0, 0.0, 0.0, 0.0, 0.0, 0.0, 0.0, 0.0, 0.0, 0.0, 0.0, 0.0, 0.0, 0.0, 0.0, 0.0, 0.0, 0.0, 0.0, 0.0, 0.0, 0.0, 0.0, 0.0, 0.0, 0.0, 0.0, 0.0, 0.0, 0.0, 0.0, 0.0, 0.0, 0.0, 0.0, 0.0, 0.0, 0.0, 0.0, 0.0, 0.0, 0.0, 0.0, 0.0, 0.0, 0.0, 0.0, 0.0, 0.0, 0.0, 0.0, 0.0, 0.0, 0.0, 0.0, 0.0, 0.0, 0.0, 0.0, 0.0, 0.0, 0.0, 0.0, 0.0, 0.0, 0.0, 0.0, 0.0, 0.0, 0.0, 0.0, 0.0, 0.0, 0.0, 0.0, 0.0, 0.0, 0.0, 0.0, 0.0, 0.0, 0.0, 0.0, 0.0, 0.0, 0.0, 0.0, 0.0, 0.0, 0.0, 0.0, 0.0, 0.0, 0.0, 0.0, 0.0, 0.0, 0.0, 0.0, 0.0, 0.0, 0.0, 0.0, 0.0, 0.0, 0.0, 0.0, 0.0, 0.0, 0.0, 0.0, 0.0, 0.0, 0.0, 0.0, 0.0, 0.0, 0.0, 0.0, 0.0, 0.0, 0.0, 0.0, 0.0, 0.0, 0.0, 0.0, 0.0, 0.0, 0.0, 0.0, 0.0, 0.0, 0.0, 0.0, 0.0, 0.0, 0.0, 0.0, 0.0, 0.0, 0.0, 0.0, 0.0, 0.0, 0.0, 0.0, 0.0, 0.0, 0.0, 0.0, 0.0, 0.0, 0.0, 0.0, 0.0, 0.0, 0.0, 0.0, 0.0, 0.0, 0.0, 0.0, 0.0, 0.0, 0.0, 0.0, 0.0, 0.0, 0.0, 0.0, 0.0, 0.0, 0.0, 0.0, 0.0, 0.0, 0.0, 0.0, 0.0, 0.0, 0.0, 0.0, 0.0, 0.0, 0.0, 0.0, 0.0, 0.0, 0.0, 0.0, 0.0, 0.0, 0.0, 0.0, 0.0, 0.0, 0.0, 0.0, 0.0, 0.0, 0.0, 0.0, 0.0, 0.0, 0.0, 0.0, 0.0, 0.0, 0.0, 0.0, 0.0, 0.0, 0.0, 0.0, 0.0, 0.0, 0.0, 0.0, 0.0, 0.0, 0.0, 0.0, 0.0, 0.0, 0.0, 0.0, 0.0, 0.0, 0.0, 0.0, 0.0, 0.0, 0.0, 0.0, 0.0, 0.0, 0.0, 0.0, 0.0, 0.0, 0.0, 0.0, 0.0, 0.0, 0.0, 0.0, 0.0, 0.0, 0.0, 0.0, 0.0, 0.0, 0.0, 0.0, 0.0, 0.0, 0.0, 0.0, 0.0, 0.0, 0.0, 0.0, 0.0, 0.0, 0.0, 0.0, 0.0, 0.0, 0.0, 0.0, 0.0, 0.0, 0.0, 0.0, 0.0, 0.0, 0.0, 0.0, 0.0, 0.0, 0.0, 0.0, 0.0, 0.0, 0.0, 0.0, 0.0, 0.0, 0.0, 0.0, 0.0, 0.0, 0.0, 0.0, 0.0, 0.0, 0.0, 0.0, 0.0, 0.0, 0.0, 0.0, 0.0, 0.0, 0.0, 0.0, 0.0, 0.0, 0.0, 0.0, 0.0, 0.0, 0.0, 0.0, 0.0, 0.0, 0.0, 0.0, 0.0, 0.0, 0.0, 0.0, 0.0, 0.0, 0.0, 0.0, 0.0, 0.0, 0.0, 0.0, 0.0, 0.0, 0.0, 0.0, 0.0, 0.0, 0.0, 0.0, 0.0, 0.0, 0.0, 0.0, 0.0, 0.0, 0.0, 0.0, 0.0, 0.0, 0.0, 0.0, 0.0, 0.0, 0.0, 0.0, 0.0, 0.0, 0.0, 0.0, 0.0, 0.0, 0.0, 0.0, 0.0, 0.0, 0.0, 0.0, 0.0, 0.0, 0.0, 0.0, 0.0, 0.0, 0.0, 0.0, 0.0, 0.0, 0.0, 0.0, 0.0, 0.0, 0.0, 0.0, 0.0, 0.0, 0.0, 0.0, 0.0, 0.0, 0.0, 0.0, 0.0, 0.0, 0.0, 0.0, 0.0, 0.0, 0.0, 0.0, 0.0, 0.0, 0.0, 0.0, 0.0, 0.0, 0.0, 0.0, 0.0, 0.0, 0.0, 0.0, 0.0, 0.0, 0.0, 0.0, 0.0, 0.0, 0.0, 0.0, 0.0, 0.0, 0.0, 0.0, 0.0, 0.0, 0.0, 0.0, 0.0, 0.0, 0.0, 0.0, 0.0, 0.0, 0.0, 0.0, 0.0, 0.0, 0.0, 0.0, 0.0, 0.0, 0.0, 0.0, 0.0, 0.0, 0.0, 0.0, 0.0, 0.0, 0.0, 0.0, 0.0, 0.0, 0.0, 0.0, 0.0, 0.0, 0.0, 0.0, 0.0, 0.0, 0.0, 0.0, 0.0, 0.0, 0.0, 0.0, 0.0, 0.0, 0.0, 0.0, 0.0, 0.0, 0.0, 0.0, 0.0, 0.0, 0.0, 0.0, 0.0, 0.0, 0.0, 0.0, 0.0, 0.0, 0.0, 0.0, 0.0, 0.0, 0.0, 0.0, 0.0, 0.0, 0.0, 0.0, 0.0, 0.0, 0.0, 0.0, 0.0, 0.0, 0.0, 0.0, 0.0, 0.0, 0.0, 0.0, 0.0, 0.0, 0.0, 0.0, 0.0, 0.0, 0.0, 0.0, 0.0, 0.0, 0.0, 0.0, 0.0, 0.0, 0.0, 0.0, 0.0, 0.0, 0.0, 0.0, 0.0, 0.0, 0.0, 0.0, 0.0, 0.0, 0.0, 0.0, 0.0, 0.0, 0.0, 0.0, 0.0, 0.0, 0.0, 0.0, 0.0, 0.0, 0.0, 0.0, 0.0, 0.0, 0.0, 0.0, 0.0, 0.0, 0.0, 0.0, 0.0, 0.0, 0.0, 0.0, 0.0, 0.0, 0.0, 0.0, 0.0, 0.0, 0.0, 0.0, 0.0, 0.0, 0.0, 0.0, 0.0, 0.0, 0.0, 0.0, 0.0, 0.0, 0.0, 0.0, 0.0, 0.0, 0.0, 0.0, 0.0, 0.0, 0.0, 0.0, 0.0, 0.0, 0.0, 0.0, 0.0, 0.0, 0.0, 0.0, 0.0, 0.0, 0.0, 0.0, 0.0, 0.0, 0.0, 0.0, 0.0, 0.0, 0.0, 0.0, 0.0, 0.0, 0.0, 0.0, 0.0, 0.0, 0.0, 0.0, 0.0, 0.0, 0.0, 0.0, 0.0, 0.0, 0.0, 0.0, 0.0, 0.0, 0.0, 0.0, 0.0, 0.0, 0.0, 0.0, 0.0, 0.0, 0.0, 0.0, 0.0, 0.0, 0.0, 0.0, 0.0, 0.0, 0.0, 0.0, 0.0, 0.0, 0.0, 0.0, 0.0, 0.0, 0.0, 0.0, 0.0, 0.0, 0.0, 0.0, 0.0, 0.0, 0.0, 0.0, 0.0, 0.0, 0.0, 0.0, 0.0, 0.0, 0.0, 0.0, 0.0, 0.0, 0.0, 0.0, 0.0, 0.0, 0.0, 0.0, 0.0, 0.0, 0.0, 0.0, 0.0, 0.0, 0.0, 0.0, 0.0, 0.0, 0.0, 0.0, 0.0, 0.0, 0.0, 0.0, 0.0, 0.0, 0.0, 0.0, 0.0, 0.0, 0.0, 0.0, 0.0, 0.0, 0.0, 0.0, 0.0, 0.0, 0.0, 0.0, 0.0, 0.0, 0.0, 0.0, 0.0, 0.0, 0.0, 0.0, 0.0, 0.0, 0.0, 0.0, 0.0, 0.0, 0.0, 0.0, 0.0, 0.0, 0.0, 0.0, 0.0, 0.0, 0.0, 0.0, 0.0, 0.0, 0.0, 0.0, 0.0, 0.0, 0.0, 0.0, 0.0, 0.0, 0.0, 0.0, 0.0, 0.0, 0.0, 0.0, 0.0, 0.0, 0.0, 0.0, 0.0, 0.0, 0.0, 0.0, 0.0, 0.0, 0.0, 0.0, 0.0, 0.0, 0.0, 0.0, 0.0, 0.0, 0.0, 0.0, 0.0, 0.0, 0.0, 0.0, 0.0, 0.0, 0.0, 0.0, 0.0, 0.0, 0.0, 0.0, 0.0, 0.0, 0.0, 0.0, 0.0, 0.0, 0.0, 0.0, 0.0, 0.0, 0.0, 0.0, 0.0, 0.0, 0.0, 0.0, 0.0, 0.0, 0.0, 0.0, 0.0, 0.0, 0.0, 0.0, 0.0, 0.0, 0.0, 0.0, 0.0, 0.0, 0.0, 0.0, 0.0, 0.0, 0.0, 0.0, 0.0, 0.0, 0.0, 0.0, 0.0, 0.0, 0.0, 0.0, 0.0, 0.0, 0.0, 0.0, 0.0, 0.0, 0.0, 0.0, 0.0, 0.0, 0.0, 0.0, 0.0, 0.0, 0.0, 0.0, 0.0, 0.0, 0.0, 0.0, 0.0, 0.0, 0.0, 0.0, 0.0, 0.0, 0.0, 0.0, 0.0, 0.0, 0.0, 0.0, 0.0, 0.0, 0.0, 0.0, 0.0, 0.0, 0.0, 0.0, 0.0, 0.0, 0.0, 0.0, 0.0, 0.0, 0.0, 0.0, 0.0, 0.0, 0.0, 0.0, 0.0, 0.0, 0.0, 0.0, 0.0, 0.0, 0.0, 0.0, 0.0, 0.0, 0.0, 0.0, 0.0, 0.0, 0.0, 0.0, 0.0, 0.0, 0.0, 0.0, 0.0, 0.0, 0.0, 0.0, 0.0, 0.0, 0.0, 0.0, 0.0, 0.0, 0.0, 0.0, 0.0, 0.0, 0.0, 0.0, 0.0, 0.0, 0.0, 0.0, 0.0, 0.0, 0.0, 0.0, 0.0, 0.0, 0.0, 0.0, 0.0, 0.0, 0.0, 0.0, 0.0, 0.0, 0.0, 0.0, 0.0, 0.0, 0.0, 0.0, 0.0, 0.0, 0.0, 0.0, 0.0, 0.0, 0.0, 0.0, 0.0, 0.0, 0.0, 0.0, 0.0, 0.0, 0.0, 0.0, 0.0, 0.0, 0.0, 0.0, 0.0, 0.0, 0.0, 0.0, 0.0, 0.0, 0.0, 0.0, 0.0, 0.0, 0.0, 0.0, 0.0, 0.0, 0.0, 0.0, 0.0, 0.0, 0.0, 0.0, 0.0, 0.0, 0.0, 0.0, 0.0, 0.0, 0.0, 0.0, 0.0, 0.0, 0.0, 0.0, 0.0, 0.0, 0.0, 0.0, 0.0, 0.0, 0.0, 0.0, 0.0, 0.0, 0.0, 0.0, 0.0, 0.0, 0.0, 0.0, 0.0, 0.0, 0.0, 0.0, 0.0, 0.0, 0.0, 0.0, 0.0, 0.0, 0.0, 0.0, 0.0, 0.0, 0.0, 0.0, 0.0, 0.0, 0.0, 0.0, 0.0, 0.0, 0.0, 0.0, 0.0, 0.0, 0.0, 0.0, 0.0, 0.0, 0.0, 0.0, 0.0, 0.0, 0.0, 0.0, 0.0, 0.0, 0.0, 0.0, 0.0, 0.0, 0.0, 0.0, 0.0, 0.0, 0.0, 0.0, 0.0, 0.0, 0.0, 0.0, 0.0, 0.0, 0.0, 0.0, 0.0, 0.0, 0.0, 0.0, 0.0, 0.0, 0.0, 0.0, 0.0, 0.0, 0.0, 0.0, 0.0, 0.0, 0.0, 0.0, 0.0, 0.0, 0.0, 0.0, 0.0, 0.0, 0.0, 0.0, 0.0, 0.0, 0.0, 0.0, 0.0, 0.0, 0.0, 0.0, 0.0, 0.0, 0.0, 0.0, 0.0, 0.0, 0.0, 0.0, 0.0, 0.0, 0.0, 0.0, 0.0, 0.0, 0.0, 0.0, 0.0, 0.0, 0.0, 0.0, 0.0, 0.0, 0.0, 0.0, 0.0, 0.0, 0.0, 0.0, 0.0, 0.0, 0.0, 0.0, 0.0, 0.0, 0.0, 0.0, 0.0, 0.0, 0.0, 0.0, 0.0, 0.0, 0.0, 0.0, 0.0, 0.0, 0.0, 0.0, 0.0, 0.0, 0.0, 0.0, 0.0, 0.0, 0.0, 0.0, 0.0, 0.0, 0.0, 0.0, 0.0, 0.0, 0.0, 0.0, 0.0, 0.0, 0.0, 0.0, 0.0, 0.0, 0.0, 0.0, 0.0, 0.0, 0.0, 0.0, 0.0, 0.0, 0.0, 0.0, 0.0, 0.0, 0.0, 0.0, 0.0, 0.0, 0.0, 0.0, 0.0, 0.0, 0.0, 0.0, 0.0, 0.0, 0.0, 0.0, 0.0, 0.0, 0.0, 0.0, 0.0, 0.0, 0.0, 0.0, 0.0, 0.0, 0.0, 0.0, 0.0, 0.0, 0.0, 0.0, 0.0, 0.0, 0.0, 0.0, 0.0, 0.0, 0.0, 0.0, 0.0, 0.0, 0.0, 0.0, 0.0, 0.0, 0.0, 0.0, 0.0, 0.0, 0.0, 0.0, 0.0, 0.0, 0.0, 0.0, 0.0, 0.0, 0.0, 0.0, 0.0, 0.0, 0.0, 0.0, 0.0, 0.0, 0.0, 0.0, 0.0, 0.0, 0.0, 0.0, 0.0, 0.0, 0.0, 0.0, 0.0, 0.0, 0.0, 0.0, 0.0, 0.0, 0.0, 0.0, 0.0, 0.0, 0.0, 0.0, 0.0, 0.0, 0.0, 0.0, 0.0, 0.0, 0.0, 0.0, 0.0, 0.0, 0.0, 0.0, 0.0, 0.0, 0.0, 0.0, 0.0, 0.0, 0.0, 0.0, 0.0, 0.0, 0.0, 0.0, 0.0, 0.0, 0.0, 0.0, 0.0, 0.0, 0.0, 0.0, 0.0, 0.0, 0.0, 0.0, 0.0, 0.0, 0.0, 0.0, 0.0, 0.0, 0.0, 0.0, 0.0, 0.0, 0.0, 0.0, 0.0, 0.0, 0.0, 0.0, 0.0, 0.0, 0.0, 0.0, 0.0, 0.0, 0.0, 0.0, 0.0, 0.0, 0.0, 0.0, 0.0, 0.0, 0.0, 0.0, 0.0, 0.0, 0.0, 0.0, 0.0, 0.0, 0.0, 0.0, 0.0, 0.0, 0.0, 0.0, 0.0, 0.0, 0.0, 0.0, 0.0, 0.0, 0.0, 0.0, 0.0, 0.0, 0.0, 0.0, 0.0, 0.0, 0.0, 0.0, 0.0, 0.0, 0.0, 0.0, 0.0, 0.0, 0.0, 0.0, 0.0, 0.0, 0.0, 0.0, 0.0, 0.0, 0.0, 0.0, 0.0, 0.0, 0.0, 0.0, 0.0, 0.0, 0.0, 0.0, 0.0, 0.0, 0.0, 0.0, 0.0, 0.0, 0.0, 0.0, 0.0, 0.0, 0.0, 0.0, 0.0, 0.0, 0.0, 0.0, 0.0, 0.0, 0.0, 0.0, 0.0, 0.0, 0.0, 0.0, 0.0, 0.0, 0.0, 0.0, 0.0, 0.0, 0.0, 0.0, 0.0, 0.0, 0.0, 0.0, 0.0, 0.0, 0.0, 0.0, 0.0, 0.0, 0.0, 0.0, 0.0, 0.0, 0.0, 0.0, 0.0, 0.0, 0.0, 0.0, 0.0, 0.0, 0.0, 0.0, 0.0, 0.0, 0.0, 0.0, 0.0, 0.0, 0.0, 0.0, 0.0, 0.0, 0.0, 0.0, 0.0, 0.0, 0.0, 0.0, 0.0, 0.0, 0.0, 0.0, 0.0, 0.0, 0.0, 0.0, 0.0, 0.0, 0.0, 0.0, 0.0, 0.0, 0.0, 0.0, 0.0, 0.0, 0.0, 0.0, 0.0, 0.0, 0.0, 0.0, 0.0, 0.0, 0.0, 0.0, 0.0, 0.0, 0.0, 0.0, 0.0, 0.0, 0.0, 0.0, 0.0, 0.0, 0.0, 0.0, 0.0, 0.0, 0.0, 0.0, 0.0, 0.0, 0.0, 0.0, 0.0, 0.0, 0.0, 0.0, 0.0, 0.0, 0.0, 0.0, 0.0, 0.0, 0.0, 0.0, 0.0, 0.0, 0.0, 0.0, 0.0, 0.0, 0.0, 0.0, 0.0, 0.0, 0.0, 0.0, 0.0, 0.0, 0.0, 0.0, 0.0, 0.0, 0.0, 0.0, 0.0, 0.0, 0.0, 0.0, 0.0, 0.0, 0.0, 0.0, 0.0, 0.0, 0.0, 0.0, 0.0, 0.0, 0.0, 0.0, 0.0, 0.0, 0.0, 0.0, 0.0, 0.0, 0.0, 0.0, 0.0, 0.0, 0.0, 0.0, 0.0, 0.0, 0.0, 0.0, 0.0, 0.0, 0.0, 0.0, 0.0, 0.0, 0.0, 0.0, 0.0, 0.0, 0.0, 0.0, 0.0, 0.0, 0.0, 0.0, 0.0, 0.0, 0.0, 0.0, 0.0, 0.0, 0.0, 0.0, 0.0, 0.0, 0.0, 0.0, 0.0, 0.0, 0.0, 0.0, 0.0, 0.0, 0.0, 0.0, 0.0, 0.0, 0.0, 0.0, 0.0, 0.0, 0.0, 0.0, 0.0, 0.0, 0.0, 0.0, 0.0, 0.0, 0.0, 0.0, 0.0, 0.0, 0.0, 0.0, 0.0, 0.0, 0.0, 0.0, 0.0, 0.0, 0.0, 0.0, 0.0, 0.0, 0.0, 0.0, 0.0, 0.0, 0.0, 0.0, 0.0, 0.0, 0.0, 0.0, 0.0, 0.0, 0.0, 0.0, 0.0, 0.0, 0.0, 0.0, 0.0, 0.0, 0.0, 0.0, 0.0, 0.0, 0.0, 0.0, 0.0, 0.0, 0.0, 0.0, 0.0, 0.0, 0.0, 0.0, 0.0, 0.0, 0.0, 0.0, 0.0, 0.0, 0.0, 0.0, 0.0, 0.0, 0.0, 0.0, 0.0, 0.0, 0.0, 0.0, 0.0, 0.0, 0.0, 0.0, 0.0, 0.0, 0.0, 0.0, 0.0, 0.0, 0.0, 0.0, 0.0, 0.0, 0.0, 0.0, 0.0, 0.0, 0.0, 0.0, 0.0, 0.0, 0.0, 0.0, 0.0, 0.0, 0.0, 0.0, 0.0, 0.0, 0.0, 0.0, 0.0, 0.0, 0.0, 0.0, 0.0, 0.0, 0.0, 0.0, 0.0, 0.0, 0.0, 0.0, 0.0, 0.0, 0.0, 0.0, 0.0, 0.0, 0.0, 0.0, 0.0, 0.0, 0.0, 0.0, 0.0, 0.0, 0.0, 0.0, 0.0, 0.0, 0.0, 0.0, 0.0, 0.0, 0.0, 0.0, 0.0, 0.0, 0.0, 0.0, 0.0, 0.0, 0.0, 0.0, 0.0, 0.0, 0.0, 0.0, 0.0, 0.0, 0.0, 0.0, 0.0, 0.0, 0.0, 0.0, 0.0, 0.0, 0.0, 0.0, 0.0, 0.0, 0.0, 0.0, 0.0, 0.0, 0.0, 0.0, 0.0, 0.0, 0.0, 0.0, 0.0, 0.0, 0.0, 0.0, 0.0, 0.0, 0.0, 0.0, 0.0, 0.0, 0.0, 0.0, 0.0, 0.0, 0.0, 0.0, 0.0, 0.0, 0.0, 0.0, 0.0, 0.0, 0.0, 0.0, 0.0, 0.0, 0.0, 0.0, 0.0, 0.0, 0.0, 0.0, 0.0, 0.0, 0.0, 0.0, 0.0, 0.0, 0.0, 0.0, 0.0, 0.0, 0.0, 0.0, 0.0, 0.0, 0.0, 0.0, 0.0, 0.0, 0.0, 0.0, 0.0, 0.0, 0.0, 0.0, 0.0, 0.0, 0.0, 0.0, 0.0, 0.0, 0.0, 0.0, 0.0, 0.0, 0.0, 0.0, 0.0, 0.0, 0.0, 0.0, 0.0, 0.0, 0.0, 0.0, 0.0, 0.0, 0.0, 0.0, 0.0, 0.0, 0.0, 0.0, 0.0, 0.0, 0.0, 0.0, 0.0, 0.0, 0.0, 0.0, 0.0, 0.0, 0.0, 0.0, 0.0, 0.0, 0.0, 0.0, 0.0, 0.0, 0.0, 0.0, 0.0, 0.0, 0.0, 0.0, 0.0, 0.0, 0.0, 0.0, 0.0, 0.0, 0.0, 0.0, 0.0, 0.0, 0.0, 0.0, 0.0, 0.0, 0.0, 0.0, 0.0, 0.0, 0.0, 0.0, 0.0, 0.0, 0.0, 0.0, 0.0, 0.0, 0.0, 0.0, 0.0, 0.0, 0.0, 0.0, 0.0, 0.0, 0.0, 0.0, 0.0, 0.0, 0.0, 0.0, 0.0, 0.0, 0.0, 0.0, 0.0, 0.0, 0.0, 0.0, 0.0, 0.0, 0.0, 0.0, 0.0, 0.0, 0.0, 0.0, 0.0, 0.0, 0.0, 0.0, 0.0, 0.0, 0.0, 0.0, 0.0, 0.0, 0.0, 0.0, 0.0, 0.0, 0.0, 0.0, 0.0, 0.0, 0.0, 0.0, 0.0, 0.0, 0.0, 0.0, 0.0, 0.0, 0.0, 0.0, 0.0, 0.0, 0.0, 0.0, 0.0, 0.0, 0.0, 0.0, 0.0, 0.0, 0.0, 0.0, 0.0, 0.0, 0.0, 0.0, 0.0, 0.0, 0.0, 0.0, 0.0, 0.0, 0.0, 0.0, 0.0, 0.0, 0.0, 0.0, 0.0, 0.0, 0.0, 0.0, 0.0, 0.0, 0.0, 0.0, 0.0, 0.0, 0.0, 0.0, 0.0, 0.0, 0.0, 0.0, 0.0, 0.0, 0.0, 0.0, 0.0, 0.0, 0.0, 0.0, 0.0, 0.0, 0.0, 0.0, 0.0, 0.0, 0.0, 0.0, 0.0, 0.0, 0.0, 0.0, 0.0, 0.0, 0.0, 0.0, 0.0, 0.0, 0.0, 0.0, 0.0, 0.0, 0.0, 0.0, 0.0, 0.0, 0.0, 0.0, 0.0, 0.0, 0.0, 0.0, 0.0, 0.0, 0.0, 0.0, 0.0, 0.0, 0.0, 0.0, 0.0, 0.0, 0.0, 0.0, 0.0, 0.0, 0.0, 0.0, 0.0, 0.0, 0.0, 0.0, 0.0, 0.0, 0.0, 0.0, 0.0, 0.0, 0.0, 0.0, 0.0, 0.0, 0.0, 0.0, 0.0, 0.0, 0.0, 0.0, 0.0, 0.0, 0.0, 0.0, 0.0, 0.0, 0.0, 0.0, 0.0, 0.0, 0.0, 0.0, 0.0, 0.0, 0.0, 0.0, 0.0, 0.0, 0.0, 0.0, 0.0, 0.0, 0.0, 0.0, 0.0, 0.0, 0.0, 0.0, 0.0, 0.0, 0.0, 0.0, 0.0, 0.0, 0.0, 0.0, 0.0, 0.0, 0.0, 0.0, 0.0, 0.0, 0.0, 0.0, 0.0, 0.0, 0.0, 0.0, 0.0, 0.0, 0.0, 0.0, 0.0, 0.0, 0.0, 0.0, 0.0, 0.0, 0.0, 0.0, 0.0, 0.0, 0.0, 0.0, 0.0, 0.0, 0.0, 0.0, 0.0, 0.0, 0.0, 0.0, 0.0, 0.0, 0.0, 0.0, 0.0, 0.0, 0.0, 0.0, 0.0, 0.0, 0.0, 0.0, 0.0, 0.0, 0.0, 0.0, 0.0, 0.0, 0.0, 0.0, 0.0, 0.0, 0.0, 0.0, 0.0, 0.0, 0.0, 0.0, 0.0, 0.0, 0.0, 0.0, 0.0, 0.0, 0.0, 0.0, 0.0, 0.0, 0.0, 0.0, 0.0, 0.0, 0.0, 0.0, 0.0, 0.0, 0.0, 0.0, 0.0, 0.0, 0.0, 0.0, 0.0, 0.0, 0.0, 0.0, 0.0, 0.0, 0.0, 0.0, 0.0, 0.0, 0.0, 0.0, 0.0, 0.0, 0.0, 0.0, 0.0, 0.0, 0.0, 0.0, 0.0, 0.0, 0.0, 0.0, 0.0, 0.0, 0.0, 0.0, 0.0, 0.0, 0.0, 0.0, 0.0, 0.0, 0.0, 0.0, 0.0, 0.0, 0.0, 0.0, 0.0, 0.0, 0.0, 0.0, 0.0, 0.0, 0.0, 0.0, 0.0, 0.0, 0.0, 0.0, 0.0, 0.0, 0.0, 0.0, 0.0, 0.0, 0.0, 0.0, 0.0, 0.0, 0.0, 0.0, 0.0, 0.0, 0.0, 0.0, 0.0, 0.0, 0.0, 0.0, 0.0, 0.0, 0.0, 0.0, 0.0, 0.0, 0.0, 0.0, 0.0, 0.0, 0.0, 0.0, 0.0, 0.0, 0.0, 0.0, 0.0, 0.0, 0.0, 0.0, 0.0, 0.0, 0.0, 0.0, 0.0, 0.0, 0.0, 0.0, 0.0, 0.0, 0.0, 0.0, 0.0, 0.0, 0.0, 0.0, 0.0, 0.0, 0.0, 0.0, 0.0, 0.0, 0.0, 0.0, 0.0, 0.0, 0.0, 0.0, 0.0, 0.0, 0.0, 0.0, 0.0, 0.0, 0.0, 0.0, 0.0, 0.0, 0.0, 0.0, 0.0, 0.0, 0.0, 0.0, 0.0, 0.0, 0.0, 0.0, 0.0, 0.0, 0.0, 0.0, 0.0, 0.0, 0.0, 0.0, 0.0, 0.0, 0.0, 0.0, 0.0, 0.0, 0.0, 0.0, 0.0, 0.0, 0.0, 0.0, 0.0, 0.0, 0.0, 0.0, 0.0, 0.0, 0.0, 0.0, 0.0, 0.0, 0.0, 0.0, 0.0, 0.0, 0.0, 0.0, 0.0, 0.0, 0.0, 0.0, 0.0, 0.0, 0.0, 0.0, 0.0, 0.0, 0.0, 0.0, 0.0, 0.0, 0.0, 0.0, 0.0, 0.0, 0.0, 0.0, 0.0, 0.0, 0.0, 0.0, 0.0, 0.0, 0.0, 0.0, 0.0, 0.0, 0.0, 0.0, 0.0, 0.0, 0.0, 0.0, 0.0, 0.0, 0.0, 0.0, 0.0, 0.0, 0.0, 0.0, 0.0, 0.0, 0.0, 0.0, 0.0, 0.0, 0.0, 0.0, 0.0, 0.0, 0.0, 0.0, 0.0, 0.0, 0.0, 0.0, 0.0, 0.0, 0.0, 0.0, 0.0, 0.0, 0.0, 0.0, 0.0, 0.0, 0.0, 0.0, 0.0, 0.0, 0.0, 0.0, 0.0, 0.0, 0.0, 0.0, 0.0, 0.0, 0.0, 0.0, 0.0, 0.0, 0.0, 0.0, 0.0, 0.0, 0.0, 0.0, 0.0, 0.0, 0.0, 0.0, 0.0, 0.0, 0.0, 0.0, 0.0, 0.0, 0.0, 0.0, 0.0, 0.0, 0.0, 0.0, 0.0, 0.0, 0.0, 0.0, 0.0, 0.0, 0.0, 0.0, 0.0, 0.0, 0.0, 0.0, 0.0, 0.0, 0.0, 0.0, 0.0, 0.0, 0.0, 0.0, 0.0, 0.0, 0.0, 0.0, 0.0, 0.0, 0.0, 0.0, 0.0, 0.0, 0.0, 0.0, 0.0, 0.0, 0.0, 0.0, 0.0, 0.0, 0.0, 0.0, 0.0, 0.0, 0.0, 0.0, 0.0, 0.0, 0.0, 0.0, 0.0, 0.0, 0.0, 0.0, 0.0, 0.0, 0.0, 0.0, 0.0, 0.0, 0.0, 0.0, 0.0, 0.0, 0.0, 0.0, 0.0, 0.0, 0.0, 0.0, 0.0, 0.0, 0.0, 0.0, 0.0, 0.0, 0.0, 0.0, 0.0, 0.0, 0.0, 0.0, 0.0, 0.0, 0.0, 0.0, 0.0, 0.0, 0.0, 0.0, 0.0, 0.0, 0.0, 0.0, 0.0, 0.0, 0.0, 0.0, 0.0, 0.0, 0.0, 0.0, 0.0, 0.0, 0.0, 0.0, 0.0, 0.0, 0.0, 0.0, 0.0, 0.0, 0.0, 0.0, 0.0, 0.0, 0.0, 0.0, 0.0, 0.0, 0.0, 0.0, 0.0, 0.0, 0.0, 0.0, 0.0, 0.0, 0.0, 0.0, 0.0, 0.0, 0.0, 0.0, 0.0, 0.0, 0.0, 0.0, 0.0, 0.0, 0.0, 0.0, 0.0, 0.0, 0.0, 0.0, 0.0, 0.0, 0.0, 0.0, 0.0, 0.0, 0.0, 0.0, 0.0, 0.0, 0.0, 0.0, 0.0, 0.0, 0.0, 0.0, 0.0, 0.0, 0.0, 0.0, 0.0, 0.0, 0.0, 0.0, 0.0, 0.0, 0.0, 0.0, 0.0, 0.0, 0.0, 0.0, 0.0, 0.0, 0.0, 0.0, 0.0, 0.0, 0.0, 0.0, 0.0, 0.0, 0.0, 0.0, 0.0, 0.0, 0.0, 0.0, 0.0, 0.0, 0.0, 0.0, 0.0, 0.0, 0.0, 0.0, 0.0, 0.0, 0.0, 0.0, 0.0, 0.0, 0.0, 0.0, 0.0, 0.0, 0.0, 0.0, 0.0, 0.0, 0.0, 0.0, 0.0, 0.0, 0.0, 0.0, 0.0, 0.0, 0.0, 0.0, 0.0, 0.0, 0.0, 0.0, 0.0, 0.0, 0.0, 0.0, 0.0, 0.0, 0.0, 0.0, 0.0, 0.0, 0.0, 0.0, 0.0, 0.0, 0.0, 0.0, 0.0, 0.0, 0.0, 0.0, 0.0, 0.0, 0.0, 0.0, 0.0, 0.0, 0.0, 0.0, 0.0, 0.0, 0.0, 0.0, 0.0, 0.0, 0.0, 0.0, 0.0, 0.0, 0.0, 0.0, 0.0, 0.0, 0.0, 0.0, 0.0, 0.0, 0.0, 0.0, 0.0, 0.0, 0.0, 0.0, 0.0, 0.0, 0.0, 0.0, 0.0, 0.0, 0.0, 0.0, 0.0, 0.0, 0.0, 0.0, 0.0, 0.0, 0.0, 0.0, 0.0, 0.0, 0.0, 0.0, 0.0, 0.0, 0.0, 0.0, 0.0, 0.0, 0.0, 0.0, 0.0, 0.0, 0.0, 0.0, 0.0, 0.0, 0.0, 0.0, 0.0, 0.0, 0.0, 0.0, 0.0, 0.0, 0.0, 0.0, 0.0, 0.0, 0.0, 0.0, 0.0, 0.0, 0.0, 0.0, 0.0, 0.0, 0.0, 0.0, 0.0, 0.0, 0.0, 0.0, 0.0, 0.0, 0.0, 0.0, 0.0, 0.0, 0.0, 0.0, 0.0, 0.0, 0.0, 0.0, 0.0, 0.0, 0.0, 0.0, 0.0, 0.0, 0.0, 0.0, 0.0, 0.0, 0.0, 0.0, 0.0, 0.0, 0.0, 0.0, 0.0, 0.0, 0.0, 0.0, 0.0, 0.0, 0.0, 0.0, 0.0, 0.0, 0.0, 0.0, 0.0, 0.0, 0.0, 0.0, 0.0, 0.0, 0.0, 0.0, 0.0, 0.0, 0.0, 0.0, 0.0, 0.0, 0.0, 0.0, 0.0, 0.0, 0.0, 0.0, 0.0, 0.0, 0.0, 0.0, 0.0, 0.0, 0.0, 0.0, 0.0, 0.0, 0.0, 0.0, 0.0, 0.0, 0.0, 0.0, 0.0, 0.0, 0.0, 0.0, 0.0, 0.0, 0.0, 0.0, 0.0, 0.0, 0.0, 0.0, 0.0, 0.0, 0.0, 0.0, 0.0, 0.0, 0.0, 0.0, 0.0, 0.0, 0.0, 0.0, 0.0, 0.0, 0.0, 0.0, 0.0, 0.0, 0.0, 0.0, 0.0, 0.0, 0.0, 0.0, 0.0, 0.0, 0.0, 0.0, 0.0, 0.0, 0.0, 0.0, 0.0, 0.0, 0.0, 0.0, 0.0, 0.0, 0.0, 0.0, 0.0, 0.0, 0.0, 0.0, 0.0, 0.0, 0.0, 0.0, 0.0, 0.0, 0.0, 0.0, 0.0, 0.0, 0.0, 0.0, 0.0, 0.0, 0.0, 0.0, 0.0, 0.0, 0.0, 0.0, 0.0, 0.0, 0.0, 0.0, 0.0, 0.0, 0.0, 0.0, 0.0, 0.0, 0.0, 0.0, 0.0, 0.0, 0.0, 0.0, 0.0, 0.0, 0.0, 0.0, 0.0, 0.0, 0.0, 0.0, 0.0, 0.0, 0.0, 0.0, 0.0, 0.0, 0.0, 0.0, 0.0, 0.0, 0.0, 0.0, 0.0, 0.0, 0.0, 0.0, 0.0, 0.0, 0.0, 0.0, 0.0, 0.0, 0.0, 0.0, 0.0, 0.0, 0.0, 0.0, 0.0, 0.0, 0.0, 0.0, 0.0, 0.0, 0.0, 0.0, 0.0, 0.0, 0.0, 0.0, 0.0, 0.0, 0.0, 0.0, 0.0, 0.0, 0.0, 0.0, 0.0, 0.0, 0.0, 0.0, 0.0, 0.0, 0.0, 0.0, 0.0, 0.0, 0.0, 0.0, 0.0, 0.0, 0.0, 0.0, 0.0, 0.0, 0.0, 0.0, 0.0, 0.0, 0.0, 0.0, 0.0, 0.0, 0.0, 0.0, 0.0, 0.0, 0.0, 0.0, 0.0, 0.0, 0.0, 0.0, 0.0, 0.0, 0.0, 0.0, 0.0, 0.0, 0.0, 0.0, 0.0, 0.0, 0.0, 0.0, 0.0, 0.0, 0.0, 0.0, 0.0, 0.0, 0.0, 0.0, 0.0, 0.0, 0.0, 0.0, 0.0, 0.0, 0.0, 0.0, 0.0, 0.0, 0.0, 0.0, 0.0, 0.0, 0.0, 0.0, 0.0, 0.0, 0.0, 0.0, 0.0, 0.0, 0.0, 0.0, 0.0, 0.0, 0.0, 0.0, 0.0, 0.0, 0.0, 0.0, 0.0, 0.0, 0.0, 0.0, 0.0, 0.0, 0.0, 0.0, 0.0, 0.0, 0.0, 0.0, 0.0, 0.0, 0.0, 0.0, 0.0, 0.0, 0.0, 0.0, 0.0, 0.0, 0.0, 0.0, 0.0, 0.0, 0.0, 0.0, 0.0, 0.0, 0.0, 0.0, 0.0, 0.0, 0.0, 0.0, 0.0, 0.0, 0.0, 0.0, 0.0, 0.0, 0.0, 0.0, 0.0, 0.0, 0.0, 0.0, 0.0, 0.0, 0.0, 0.0, 0.0, 0.0, 0.0, 0.0, 0.0, 0.0, 0.0, 0.0, 0.0, 0.0, 0.0, 0.0, 0.0, 0.0, 0.0, 0.0, 0.0, 0.0, 0.0, 0.0, 0.0, 0.0, 0.0, 0.0, 0.0, 0.0, 0.0, 0.0, 0.0, 0.0, 0.0, 0.0, 0.0, 0.0, 0.0, 0.0, 0.0, 0.0, 0.0, 0.0, 0.0, 0.0, 0.0, 0.0, 0.0, 0.0, 0.0, 0.0, 0.0, 0.0, 0.0, 0.0, 0.0, 0.0, 0.0, 0.0, 0.0, 0.0, 0.0, 0.0, 0.0, 0.0, 0.0, 0.0, 0.0, 0.0, 0.0, 0.0, 0.0, 0.0, 0.0, 0.0, 0.0, 0.0, 0.0, 0.0, 0.0, 0.0, 0.0, 0.0, 0.0, 0.0, 0.0, 0.0, 0.0, 0.0, 0.0, 0.0, 0.0, 0.0, 0.0, 0.0, 0.0, 0.0, 0.0, 0.0, 0.0, 0.0, 0.0, 0.0, 0.0, 0.0, 0.0, 0.0, 0.0, 0.0, 0.0, 0.0, 0.0, 0.0, 0.0, 0.0, 0.0, 0.0, 0.0, 0.0, 0.0, 0.0, 0.0, 0.0, 0.0, 0.0, 0.0, 0.0, 0.0, 0.0, 0.0, 0.0, 0.0, 0.0, 0.0, 0.0, 0.0, 0.0, 0.0, 0.0, 0.0, 0.0, 0.0, 0.0, 0.0, 0.0, 0.0, 0.0, 0.0, 0.0, 0.0, 0.0, 0.0, 0.0, 0.0, 0.0, 0.0, 0.0, 0.0, 0.0, 0.0, 0.0, 0.0, 0.0, 0.0, 0.0, 0.0, 0.0, 0.0, 0.0, 0.0, 0.0, 0.0, 0.0, 0.0, 0.0, 0.0, 0.0, 0.0, 0.0, 0.0, 0.0, 0.0, 0.0, 0.0, 0.0, 0.0, 0.0, 0.0, 0.0, 0.0, 0.0, 0.0, 0.0, 0.0, 0.0, 0.0, 0.0, 0.0, 0.0, 0.0, 0.0, 0.0, 0.0, 0.0, 0.0, 0.0, 0.0, 0.0, 0.0, 0.0, 0.0, 0.0, 0.0, 0.0, 0.0, 0.0, 0.0, 0.0, 0.0, 0.0, 0.0, 0.0, 0.0, 0.0, 0.0, 0.0, 0.0, 0.0, 0.0, 0.0, 0.0, 0.0, 0.0, 0.0, 0.0, 0.0, 0.0, 0.0, 0.0, 0.0, 0.0, 0.0, 0.0, 0.0, 0.0, 0.0, 0.0, 0.0, 0.0, 0.0, 0.0, 0.0, 0.0, 0.0, 0.0, 0.0, 0.0, 0.0, 0.0, 0.0, 0.0, 0.0, 0.0, 0.0, 0.0, 0.0, 0.0, 0.0, 0.0, 0.0, 0.0, 0.0, 0.0, 0.0, 0.0, 0.0, 0.0, 0.0, 0.0, 0.0, 0.0, 0.0, 0.0, 0.0, 0.0, 0.0, 0.0, 0.0, 0.0, 0.0, 0.0, 0.0, 0.0, 0.0, 0.0, 0.0, 0.0, 0.0, 0.0, 0.0, 0.0, 0.0, 0.0, 0.0, 0.0, 0.0, 0.0, 0.0, 0.0, 0.0, 0.0, 0.0, 0.0, 0.0, 0.0, 0.0, 0.0, 0.0, 0.0, 0.0, 0.0, 0.0, 0.0, 0.0, 0.0, 0.0, 0.0, 0.0, 0.0, 0.0, 0.0, 0.0, 0.0, 0.0, 0.0, 0.0, 0.0, 0.0, 0.0, 0.0, 0.0, 0.0, 0.0, 0.0, 0.0, 0.0, 0.0, 0.0, 0.0, 0.0, 0.0])
me_icosphere_001.update()

# ---- objects
ob_icosphere_001 = bpy.data.objects.new('Icosphere.001', me_icosphere_001)

# ---- transforms, parenting, visibility, modifiers, constraints
ob_icosphere_001.location = (0.0, 0.0, 0.0)
ob_icosphere_001.scale = (1.696, 1.696, 1.696)

# ---- collection membership
col_collection.objects.link(ob_icosphere_001)

# ---- scene / render settings (as saved in the file)
scene.frame_start = 1; scene.frame_end = 250; scene.frame_set(1)
scene.render.engine = 'BLENDER_EEVEE_NEXT'
scene.cycles.sampling_pattern = 'TABULATED_SOBOL'
scene.eevee.ray_tracing_options.trace_max_roughness = 0.0
bpy.context.view_layer.update()

# ---- added for rendering (the .blend has no active camera and no usable light): camera, sun
cam_auto = bpy.data.cameras.new('AutoCamera')
cam_auto.lens = 50.0
cam_auto.sensor_width = 36.0
cam_auto.clip_end = 1000.0
ob_auto_camera = bpy.data.objects.new('AutoCamera', cam_auto)
scene.collection.objects.link(ob_auto_camera)
ob_auto_camera.location = (13.1706, -15.0397, 10.3377)
ob_auto_camera.rotation_euler = (1.09748, -7.21219e-08, 0.694738)
scene.camera = ob_auto_camera
light_auto_sun = bpy.data.lights.new('AutoSun', 'SUN')
light_auto_sun.energy = 3.0
light_auto_sun.angle = 0.0523599
ob_auto_sun = bpy.data.objects.new('AutoSun', light_auto_sun)
scene.collection.objects.link(ob_auto_sun)
ob_auto_sun.rotation_euler = (0.872665, 0.174533, 0.523599)
bpy.context.view_layer.update()
